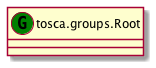

The diagram above was rendered by PlantUML. Its source (embedded in the PNG):
@startuml
set namespaceSeparator none
class "tosca.groups.Root" as tosca_groups_Root_GT << (G,green) >> {
}
@enduml